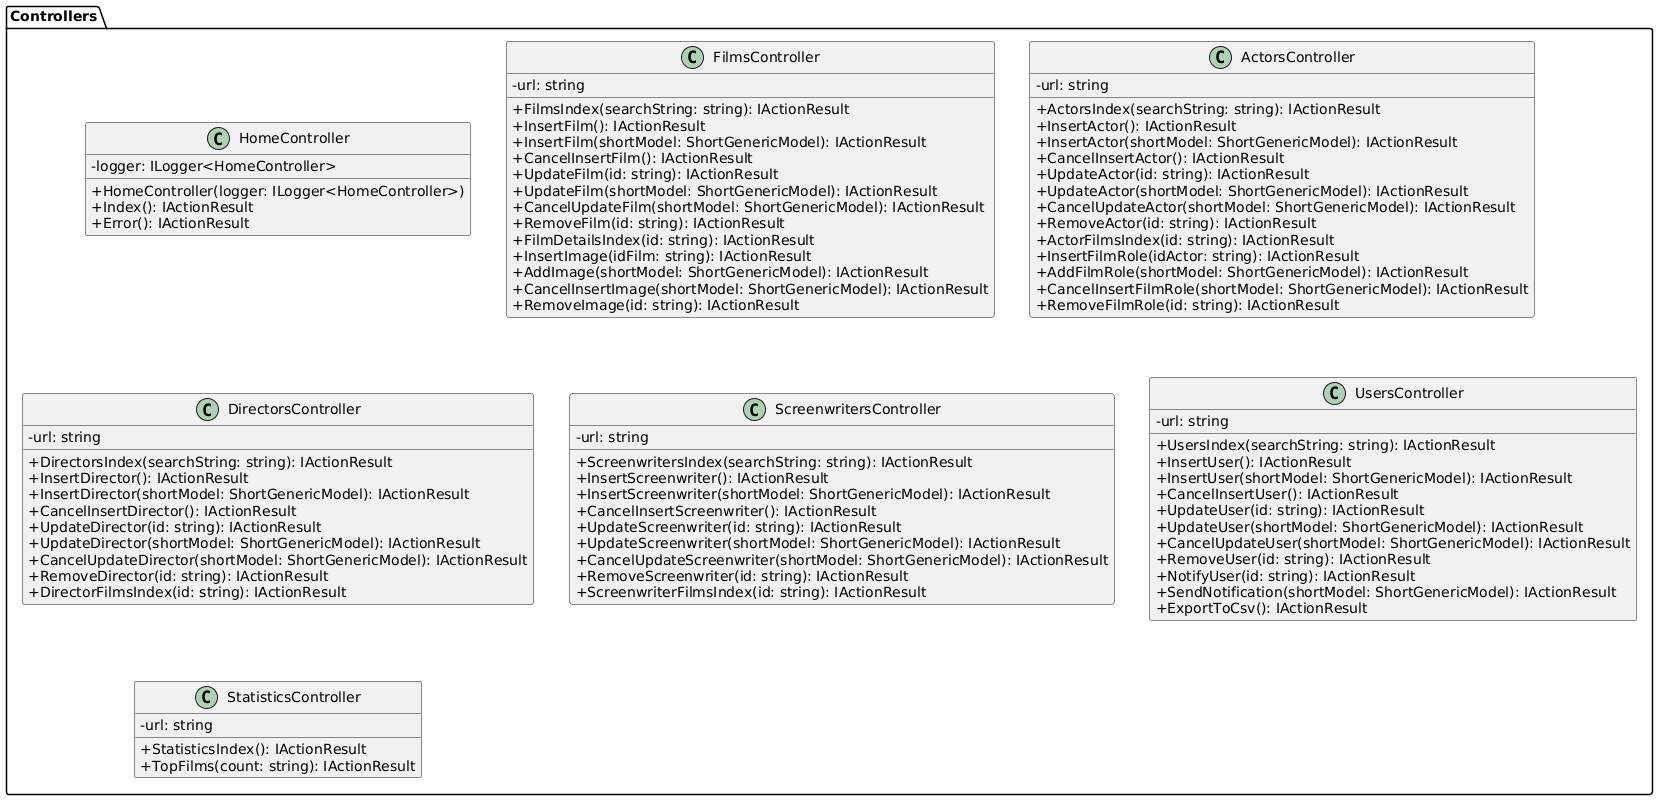

The diagram above was rendered by PlantUML. Its source (embedded in the PNG):
@startuml
skinparam classAttributeIconSize 0

package "Controllers" {

  class "HomeController" {
    -logger: ILogger<HomeController>
    +HomeController(logger: ILogger<HomeController>)
    +Index(): IActionResult
    +Error(): IActionResult
  }

  class "FilmsController" {
    -url: string
    +FilmsIndex(searchString: string): IActionResult
    +InsertFilm(): IActionResult
    +InsertFilm(shortModel: ShortGenericModel): IActionResult
    +CancelInsertFilm(): IActionResult
    +UpdateFilm(id: string): IActionResult
    +UpdateFilm(shortModel: ShortGenericModel): IActionResult
    +CancelUpdateFilm(shortModel: ShortGenericModel): IActionResult
    +RemoveFilm(id: string): IActionResult
    +FilmDetailsIndex(id: string): IActionResult
    +InsertImage(idFilm: string): IActionResult
    +AddImage(shortModel: ShortGenericModel): IActionResult
    +CancelInsertImage(shortModel: ShortGenericModel): IActionResult
    +RemoveImage(id: string): IActionResult
  }

  class "ActorsController" {
    -url: string
    +ActorsIndex(searchString: string): IActionResult
    +InsertActor(): IActionResult
    +InsertActor(shortModel: ShortGenericModel): IActionResult
    +CancelInsertActor(): IActionResult
    +UpdateActor(id: string): IActionResult
    +UpdateActor(shortModel: ShortGenericModel): IActionResult
    +CancelUpdateActor(shortModel: ShortGenericModel): IActionResult
    +RemoveActor(id: string): IActionResult
    +ActorFilmsIndex(id: string): IActionResult
    +InsertFilmRole(idActor: string): IActionResult
    +AddFilmRole(shortModel: ShortGenericModel): IActionResult
    +CancelInsertFilmRole(shortModel: ShortGenericModel): IActionResult
    +RemoveFilmRole(id: string): IActionResult
  }

  class "DirectorsController" {
    -url: string
    +DirectorsIndex(searchString: string): IActionResult
    +InsertDirector(): IActionResult
    +InsertDirector(shortModel: ShortGenericModel): IActionResult
    +CancelInsertDirector(): IActionResult
    +UpdateDirector(id: string): IActionResult
    +UpdateDirector(shortModel: ShortGenericModel): IActionResult
    +CancelUpdateDirector(shortModel: ShortGenericModel): IActionResult
    +RemoveDirector(id: string): IActionResult
    +DirectorFilmsIndex(id: string): IActionResult
  }

  class "ScreenwritersController" {
    -url: string
    +ScreenwritersIndex(searchString: string): IActionResult
    +InsertScreenwriter(): IActionResult
    +InsertScreenwriter(shortModel: ShortGenericModel): IActionResult
    +CancelInsertScreenwriter(): IActionResult
    +UpdateScreenwriter(id: string): IActionResult
    +UpdateScreenwriter(shortModel: ShortGenericModel): IActionResult
    +CancelUpdateScreenwriter(shortModel: ShortGenericModel): IActionResult
    +RemoveScreenwriter(id: string): IActionResult
    +ScreenwriterFilmsIndex(id: string): IActionResult
  }

  class "UsersController" {
    -url: string
    +UsersIndex(searchString: string): IActionResult
    +InsertUser(): IActionResult
    +InsertUser(shortModel: ShortGenericModel): IActionResult
    +CancelInsertUser(): IActionResult
    +UpdateUser(id: string): IActionResult
    +UpdateUser(shortModel: ShortGenericModel): IActionResult
    +CancelUpdateUser(shortModel: ShortGenericModel): IActionResult
    +RemoveUser(id: string): IActionResult
    +NotifyUser(id: string): IActionResult
    +SendNotification(shortModel: ShortGenericModel): IActionResult
    +ExportToCsv(): IActionResult
  }

  class "StatisticsController" {
    -url: string
    +StatisticsIndex(): IActionResult
    +TopFilms(count: string): IActionResult
  }
}
@enduml